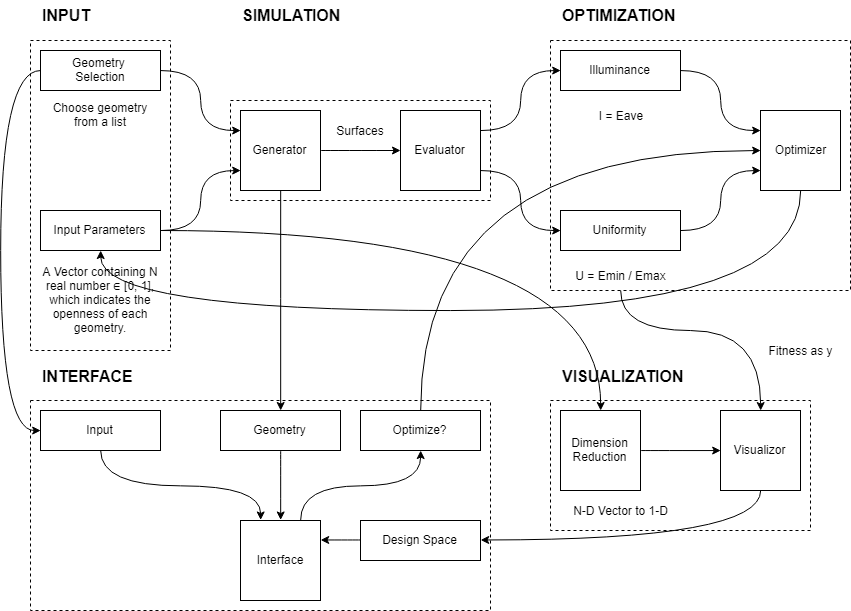

The diagram above was exported from draw.io. Its source (the exported page's mxGraphModel, read from the mxfile embedded in the PNG):
<mxGraphModel dx="1221" dy="587" grid="1" gridSize="10" guides="1" tooltips="1" connect="1" arrows="1" fold="1" page="1" pageScale="1" pageWidth="850" pageHeight="1100" math="0" shadow="0">
  <root>
    <mxCell id="0" />
    <mxCell id="1" parent="0" />
    <mxCell id="gC3XNduR6KbYGeGbPVmN-93" value="" style="rounded=0;whiteSpace=wrap;html=1;fillColor=none;dashed=1;" parent="1" vertex="1">
      <mxGeometry x="70" y="430" width="460" height="210" as="geometry" />
    </mxCell>
    <mxCell id="gC3XNduR6KbYGeGbPVmN-63" value="" style="rounded=0;whiteSpace=wrap;html=1;fillColor=none;dashed=1;" parent="1" vertex="1">
      <mxGeometry x="70" y="70" width="140" height="310" as="geometry" />
    </mxCell>
    <mxCell id="gC3XNduR6KbYGeGbPVmN-64" value="" style="rounded=0;whiteSpace=wrap;html=1;fillColor=none;dashed=1;" parent="1" vertex="1">
      <mxGeometry x="270" y="130" width="260" height="100" as="geometry" />
    </mxCell>
    <mxCell id="gC3XNduR6KbYGeGbPVmN-66" value="" style="rounded=0;whiteSpace=wrap;html=1;fillColor=none;dashed=1;" parent="1" vertex="1">
      <mxGeometry x="590" y="70" width="300" height="250" as="geometry" />
    </mxCell>
    <mxCell id="gC3XNduR6KbYGeGbPVmN-70" value="" style="rounded=0;whiteSpace=wrap;html=1;fillColor=none;dashed=1;" parent="1" vertex="1">
      <mxGeometry x="590" y="430" width="260" height="130" as="geometry" />
    </mxCell>
    <mxCell id="gC3XNduR6KbYGeGbPVmN-24" style="edgeStyle=orthogonalEdgeStyle;curved=1;rounded=0;orthogonalLoop=1;jettySize=auto;html=1;exitX=1;exitY=0.25;exitDx=0;exitDy=0;entryX=0;entryY=0.5;entryDx=0;entryDy=0;" parent="1" source="gC3XNduR6KbYGeGbPVmN-1" target="gC3XNduR6KbYGeGbPVmN-20" edge="1">
      <mxGeometry relative="1" as="geometry" />
    </mxCell>
    <mxCell id="gC3XNduR6KbYGeGbPVmN-25" style="edgeStyle=orthogonalEdgeStyle;curved=1;rounded=0;orthogonalLoop=1;jettySize=auto;html=1;exitX=1;exitY=0.75;exitDx=0;exitDy=0;entryX=0;entryY=0.5;entryDx=0;entryDy=0;" parent="1" source="gC3XNduR6KbYGeGbPVmN-1" target="gC3XNduR6KbYGeGbPVmN-21" edge="1">
      <mxGeometry relative="1" as="geometry" />
    </mxCell>
    <mxCell id="gC3XNduR6KbYGeGbPVmN-1" value="Evaluator" style="whiteSpace=wrap;html=1;aspect=fixed;" parent="1" vertex="1">
      <mxGeometry x="440" y="140" width="80" height="80" as="geometry" />
    </mxCell>
    <mxCell id="gC3XNduR6KbYGeGbPVmN-12" style="edgeStyle=orthogonalEdgeStyle;rounded=0;orthogonalLoop=1;jettySize=auto;html=1;entryX=0;entryY=0.25;entryDx=0;entryDy=0;elbow=vertical;curved=1;" parent="1" source="gC3XNduR6KbYGeGbPVmN-2" target="gC3XNduR6KbYGeGbPVmN-4" edge="1">
      <mxGeometry relative="1" as="geometry" />
    </mxCell>
    <mxCell id="gC3XNduR6KbYGeGbPVmN-92" style="edgeStyle=orthogonalEdgeStyle;curved=1;rounded=0;orthogonalLoop=1;jettySize=auto;html=1;entryX=0;entryY=0.5;entryDx=0;entryDy=0;" parent="1" source="gC3XNduR6KbYGeGbPVmN-2" target="gC3XNduR6KbYGeGbPVmN-72" edge="1">
      <mxGeometry relative="1" as="geometry">
        <Array as="points">
          <mxPoint x="40" y="100" />
          <mxPoint x="40" y="460" />
        </Array>
      </mxGeometry>
    </mxCell>
    <mxCell id="gC3XNduR6KbYGeGbPVmN-2" value="Geometry&amp;nbsp;&lt;br&gt;Selection" style="rounded=0;whiteSpace=wrap;html=1;" parent="1" vertex="1">
      <mxGeometry x="80" y="80" width="120" height="40" as="geometry" />
    </mxCell>
    <mxCell id="gC3XNduR6KbYGeGbPVmN-13" style="edgeStyle=orthogonalEdgeStyle;curved=1;rounded=0;orthogonalLoop=1;jettySize=auto;html=1;" parent="1" source="gC3XNduR6KbYGeGbPVmN-4" target="gC3XNduR6KbYGeGbPVmN-1" edge="1">
      <mxGeometry relative="1" as="geometry" />
    </mxCell>
    <mxCell id="gC3XNduR6KbYGeGbPVmN-96" style="edgeStyle=orthogonalEdgeStyle;curved=1;rounded=0;orthogonalLoop=1;jettySize=auto;html=1;exitX=0.5;exitY=1;exitDx=0;exitDy=0;" parent="1" source="gC3XNduR6KbYGeGbPVmN-4" target="gC3XNduR6KbYGeGbPVmN-74" edge="1">
      <mxGeometry relative="1" as="geometry" />
    </mxCell>
    <mxCell id="gC3XNduR6KbYGeGbPVmN-4" value="Generator" style="whiteSpace=wrap;html=1;aspect=fixed;" parent="1" vertex="1">
      <mxGeometry x="280" y="140" width="80" height="80" as="geometry" />
    </mxCell>
    <mxCell id="gC3XNduR6KbYGeGbPVmN-11" style="edgeStyle=orthogonalEdgeStyle;rounded=0;orthogonalLoop=1;jettySize=auto;html=1;entryX=0;entryY=0.75;entryDx=0;entryDy=0;curved=1;" parent="1" source="gC3XNduR6KbYGeGbPVmN-6" target="gC3XNduR6KbYGeGbPVmN-4" edge="1">
      <mxGeometry relative="1" as="geometry" />
    </mxCell>
    <mxCell id="gC3XNduR6KbYGeGbPVmN-39" style="edgeStyle=orthogonalEdgeStyle;rounded=0;orthogonalLoop=1;jettySize=auto;html=1;curved=1;" parent="1" target="gC3XNduR6KbYGeGbPVmN-37" edge="1">
      <mxGeometry relative="1" as="geometry">
        <mxPoint x="200" y="260" as="sourcePoint" />
      </mxGeometry>
    </mxCell>
    <mxCell id="gC3XNduR6KbYGeGbPVmN-6" value="Input Parameters" style="rounded=0;whiteSpace=wrap;html=1;" parent="1" vertex="1">
      <mxGeometry x="80" y="240" width="120" height="40" as="geometry" />
    </mxCell>
    <mxCell id="gC3XNduR6KbYGeGbPVmN-14" value="Surfaces" style="text;html=1;strokeColor=none;fillColor=none;align=center;verticalAlign=middle;whiteSpace=wrap;rounded=0;" parent="1" vertex="1">
      <mxGeometry x="380" y="150" width="40" height="20" as="geometry" />
    </mxCell>
    <mxCell id="gC3XNduR6KbYGeGbPVmN-15" value="Choose geometry from a list" style="text;html=1;strokeColor=none;fillColor=none;align=center;verticalAlign=middle;whiteSpace=wrap;rounded=0;" parent="1" vertex="1">
      <mxGeometry x="80" y="130" width="120" height="30" as="geometry" />
    </mxCell>
    <mxCell id="gC3XNduR6KbYGeGbPVmN-16" value="A Vector containing N real number ∈ [0, 1], which indicates the openness of each geometry." style="text;html=1;strokeColor=none;fillColor=none;align=center;verticalAlign=middle;whiteSpace=wrap;rounded=0;" parent="1" vertex="1">
      <mxGeometry x="80" y="295" width="120" height="70" as="geometry" />
    </mxCell>
    <mxCell id="gC3XNduR6KbYGeGbPVmN-27" style="edgeStyle=orthogonalEdgeStyle;curved=1;rounded=0;orthogonalLoop=1;jettySize=auto;html=1;entryX=0;entryY=0.25;entryDx=0;entryDy=0;" parent="1" source="gC3XNduR6KbYGeGbPVmN-20" target="gC3XNduR6KbYGeGbPVmN-26" edge="1">
      <mxGeometry relative="1" as="geometry" />
    </mxCell>
    <mxCell id="gC3XNduR6KbYGeGbPVmN-20" value="Illuminance" style="rounded=0;whiteSpace=wrap;html=1;" parent="1" vertex="1">
      <mxGeometry x="600" y="80" width="120" height="40" as="geometry" />
    </mxCell>
    <mxCell id="gC3XNduR6KbYGeGbPVmN-28" style="edgeStyle=orthogonalEdgeStyle;curved=1;rounded=0;orthogonalLoop=1;jettySize=auto;html=1;exitX=1;exitY=0.5;exitDx=0;exitDy=0;entryX=0;entryY=0.75;entryDx=0;entryDy=0;" parent="1" source="gC3XNduR6KbYGeGbPVmN-21" target="gC3XNduR6KbYGeGbPVmN-26" edge="1">
      <mxGeometry relative="1" as="geometry" />
    </mxCell>
    <mxCell id="gC3XNduR6KbYGeGbPVmN-21" value="Uniformity" style="rounded=0;whiteSpace=wrap;html=1;" parent="1" vertex="1">
      <mxGeometry x="600" y="240" width="120" height="40" as="geometry" />
    </mxCell>
    <mxCell id="gC3XNduR6KbYGeGbPVmN-22" value="I = Eave" style="text;html=1;strokeColor=none;fillColor=none;align=center;verticalAlign=middle;whiteSpace=wrap;rounded=0;" parent="1" vertex="1">
      <mxGeometry x="600" y="130" width="120" height="30" as="geometry" />
    </mxCell>
    <mxCell id="gC3XNduR6KbYGeGbPVmN-61" style="edgeStyle=orthogonalEdgeStyle;curved=1;rounded=0;orthogonalLoop=1;jettySize=auto;html=1;entryX=0.5;entryY=0;entryDx=0;entryDy=0;" parent="1" source="gC3XNduR6KbYGeGbPVmN-23" target="gC3XNduR6KbYGeGbPVmN-35" edge="1">
      <mxGeometry relative="1" as="geometry">
        <Array as="points">
          <mxPoint x="660" y="360" />
          <mxPoint x="800" y="360" />
        </Array>
      </mxGeometry>
    </mxCell>
    <mxCell id="gC3XNduR6KbYGeGbPVmN-23" value="U = Emin / Emax" style="text;html=1;strokeColor=none;fillColor=none;align=center;verticalAlign=middle;whiteSpace=wrap;rounded=0;" parent="1" vertex="1">
      <mxGeometry x="600" y="290" width="120" height="30" as="geometry" />
    </mxCell>
    <mxCell id="gC3XNduR6KbYGeGbPVmN-44" style="edgeStyle=orthogonalEdgeStyle;curved=1;rounded=0;orthogonalLoop=1;jettySize=auto;html=1;exitX=0.5;exitY=1;exitDx=0;exitDy=0;entryX=0.5;entryY=1;entryDx=0;entryDy=0;" parent="1" source="gC3XNduR6KbYGeGbPVmN-26" target="gC3XNduR6KbYGeGbPVmN-6" edge="1">
      <mxGeometry relative="1" as="geometry">
        <Array as="points">
          <mxPoint x="840" y="340" />
          <mxPoint x="140" y="340" />
        </Array>
      </mxGeometry>
    </mxCell>
    <mxCell id="gC3XNduR6KbYGeGbPVmN-26" value="Optimizer" style="whiteSpace=wrap;html=1;aspect=fixed;" parent="1" vertex="1">
      <mxGeometry x="800" y="140" width="80" height="80" as="geometry" />
    </mxCell>
    <mxCell id="gC3XNduR6KbYGeGbPVmN-29" value="&lt;font style=&quot;font-size: 16px&quot;&gt;&lt;b&gt;INPUT&lt;/b&gt;&lt;/font&gt;" style="text;html=1;strokeColor=none;fillColor=none;align=left;verticalAlign=middle;whiteSpace=wrap;rounded=0;" parent="1" vertex="1">
      <mxGeometry x="80" y="30" width="120" height="30" as="geometry" />
    </mxCell>
    <mxCell id="gC3XNduR6KbYGeGbPVmN-107" style="edgeStyle=orthogonalEdgeStyle;curved=1;rounded=0;orthogonalLoop=1;jettySize=auto;html=1;exitX=0.5;exitY=1;exitDx=0;exitDy=0;entryX=1;entryY=0.5;entryDx=0;entryDy=0;" parent="1" source="gC3XNduR6KbYGeGbPVmN-35" target="gC3XNduR6KbYGeGbPVmN-75" edge="1">
      <mxGeometry relative="1" as="geometry" />
    </mxCell>
    <mxCell id="gC3XNduR6KbYGeGbPVmN-35" value="Visualizor" style="whiteSpace=wrap;html=1;aspect=fixed;" parent="1" vertex="1">
      <mxGeometry x="760" y="440" width="80" height="80" as="geometry" />
    </mxCell>
    <mxCell id="gC3XNduR6KbYGeGbPVmN-40" style="edgeStyle=orthogonalEdgeStyle;curved=1;rounded=0;orthogonalLoop=1;jettySize=auto;html=1;entryX=0;entryY=0.5;entryDx=0;entryDy=0;" parent="1" source="gC3XNduR6KbYGeGbPVmN-37" target="gC3XNduR6KbYGeGbPVmN-35" edge="1">
      <mxGeometry relative="1" as="geometry" />
    </mxCell>
    <mxCell id="gC3XNduR6KbYGeGbPVmN-37" value="Dimension Reduction" style="whiteSpace=wrap;html=1;aspect=fixed;" parent="1" vertex="1">
      <mxGeometry x="600" y="440" width="80" height="80" as="geometry" />
    </mxCell>
    <mxCell id="gC3XNduR6KbYGeGbPVmN-102" style="edgeStyle=orthogonalEdgeStyle;curved=1;rounded=0;orthogonalLoop=1;jettySize=auto;html=1;exitX=0.75;exitY=0;exitDx=0;exitDy=0;entryX=0.5;entryY=1;entryDx=0;entryDy=0;" parent="1" source="gC3XNduR6KbYGeGbPVmN-42" target="gC3XNduR6KbYGeGbPVmN-99" edge="1">
      <mxGeometry relative="1" as="geometry" />
    </mxCell>
    <mxCell id="gC3XNduR6KbYGeGbPVmN-42" value="Interface" style="whiteSpace=wrap;html=1;aspect=fixed;" parent="1" vertex="1">
      <mxGeometry x="280" y="550" width="80" height="80" as="geometry" />
    </mxCell>
    <mxCell id="gC3XNduR6KbYGeGbPVmN-46" value="&lt;font style=&quot;font-size: 16px&quot;&gt;&lt;b&gt;SIMULATION&lt;/b&gt;&lt;/font&gt;" style="text;html=1;strokeColor=none;fillColor=none;align=left;verticalAlign=middle;whiteSpace=wrap;rounded=0;" parent="1" vertex="1">
      <mxGeometry x="280" y="30" width="120" height="30" as="geometry" />
    </mxCell>
    <mxCell id="gC3XNduR6KbYGeGbPVmN-47" value="&lt;font style=&quot;font-size: 16px&quot;&gt;&lt;b&gt;OPTIMIZATION&lt;/b&gt;&lt;/font&gt;" style="text;html=1;strokeColor=none;fillColor=none;align=left;verticalAlign=middle;whiteSpace=wrap;rounded=0;" parent="1" vertex="1">
      <mxGeometry x="600" y="30" width="120" height="30" as="geometry" />
    </mxCell>
    <mxCell id="gC3XNduR6KbYGeGbPVmN-48" value="&lt;font style=&quot;font-size: 16px&quot;&gt;&lt;b&gt;VISUALIZATION&lt;/b&gt;&lt;/font&gt;" style="text;html=1;strokeColor=none;fillColor=none;align=left;verticalAlign=middle;whiteSpace=wrap;rounded=0;" parent="1" vertex="1">
      <mxGeometry x="600" y="390" width="120" height="30" as="geometry" />
    </mxCell>
    <mxCell id="gC3XNduR6KbYGeGbPVmN-83" style="edgeStyle=orthogonalEdgeStyle;curved=1;rounded=0;orthogonalLoop=1;jettySize=auto;html=1;exitX=0.5;exitY=1;exitDx=0;exitDy=0;entryX=0.25;entryY=0;entryDx=0;entryDy=0;" parent="1" source="gC3XNduR6KbYGeGbPVmN-72" target="gC3XNduR6KbYGeGbPVmN-42" edge="1">
      <mxGeometry relative="1" as="geometry" />
    </mxCell>
    <mxCell id="gC3XNduR6KbYGeGbPVmN-72" value="Input" style="rounded=0;whiteSpace=wrap;html=1;" parent="1" vertex="1">
      <mxGeometry x="80" y="440" width="120" height="40" as="geometry" />
    </mxCell>
    <mxCell id="gC3XNduR6KbYGeGbPVmN-84" style="edgeStyle=orthogonalEdgeStyle;curved=1;rounded=0;orthogonalLoop=1;jettySize=auto;html=1;exitX=0.5;exitY=1;exitDx=0;exitDy=0;entryX=0.5;entryY=0;entryDx=0;entryDy=0;" parent="1" source="gC3XNduR6KbYGeGbPVmN-74" target="gC3XNduR6KbYGeGbPVmN-42" edge="1">
      <mxGeometry relative="1" as="geometry" />
    </mxCell>
    <mxCell id="gC3XNduR6KbYGeGbPVmN-74" value="Geometry" style="rounded=0;whiteSpace=wrap;html=1;" parent="1" vertex="1">
      <mxGeometry x="260" y="440" width="120" height="40" as="geometry" />
    </mxCell>
    <mxCell id="gC3XNduR6KbYGeGbPVmN-98" style="edgeStyle=orthogonalEdgeStyle;curved=1;rounded=0;orthogonalLoop=1;jettySize=auto;html=1;exitX=0;exitY=0.5;exitDx=0;exitDy=0;entryX=1;entryY=0.25;entryDx=0;entryDy=0;" parent="1" source="gC3XNduR6KbYGeGbPVmN-75" target="gC3XNduR6KbYGeGbPVmN-42" edge="1">
      <mxGeometry relative="1" as="geometry" />
    </mxCell>
    <mxCell id="gC3XNduR6KbYGeGbPVmN-75" value="Design Space" style="rounded=0;whiteSpace=wrap;html=1;" parent="1" vertex="1">
      <mxGeometry x="400" y="550" width="120" height="40" as="geometry" />
    </mxCell>
    <mxCell id="gC3XNduR6KbYGeGbPVmN-94" value="&lt;font style=&quot;font-size: 16px&quot;&gt;&lt;b&gt;INTERFACE&lt;/b&gt;&lt;/font&gt;" style="text;html=1;strokeColor=none;fillColor=none;align=left;verticalAlign=middle;whiteSpace=wrap;rounded=0;" parent="1" vertex="1">
      <mxGeometry x="80" y="390" width="120" height="30" as="geometry" />
    </mxCell>
    <mxCell id="gC3XNduR6KbYGeGbPVmN-104" style="edgeStyle=orthogonalEdgeStyle;curved=1;rounded=0;orthogonalLoop=1;jettySize=auto;html=1;entryX=0;entryY=0.5;entryDx=0;entryDy=0;" parent="1" source="gC3XNduR6KbYGeGbPVmN-99" target="gC3XNduR6KbYGeGbPVmN-26" edge="1">
      <mxGeometry relative="1" as="geometry">
        <Array as="points">
          <mxPoint x="460" y="180" />
        </Array>
      </mxGeometry>
    </mxCell>
    <mxCell id="gC3XNduR6KbYGeGbPVmN-99" value="Optimize?" style="rounded=0;whiteSpace=wrap;html=1;" parent="1" vertex="1">
      <mxGeometry x="400" y="440" width="120" height="40" as="geometry" />
    </mxCell>
    <mxCell id="gC3XNduR6KbYGeGbPVmN-105" value="N-D Vector to 1-D" style="text;html=1;strokeColor=none;fillColor=none;align=center;verticalAlign=middle;whiteSpace=wrap;rounded=0;" parent="1" vertex="1">
      <mxGeometry x="600" y="530" width="120" height="20" as="geometry" />
    </mxCell>
    <mxCell id="gC3XNduR6KbYGeGbPVmN-109" value="Fitness as y" style="text;html=1;strokeColor=none;fillColor=none;align=center;verticalAlign=middle;whiteSpace=wrap;rounded=0;" parent="1" vertex="1">
      <mxGeometry x="800" y="365" width="80" height="30" as="geometry" />
    </mxCell>
  </root>
</mxGraphModel>